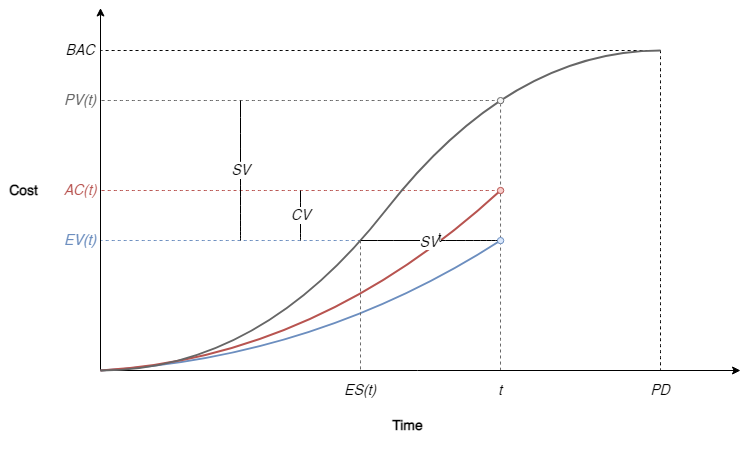

The diagram above was exported from draw.io. Its source (the exported page's mxGraphModel, read from the mxfile embedded in the PNG):
<mxGraphModel dx="1453" dy="559" grid="1" gridSize="10" guides="1" tooltips="1" connect="1" arrows="1" fold="1" page="0" pageScale="1" pageWidth="827" pageHeight="1169" math="0" shadow="0">
  <root>
    <mxCell id="0" />
    <mxCell id="1" parent="0" />
    <mxCell id="ouAs2bXUsqZGMLNDFdja-1" value="" style="endArrow=none;dashed=1;html=1;strokeColor=#000000;strokeWidth=1;curved=1;fillColor=#f5f5f5;fontSize=14;" edge="1" parent="1">
      <mxGeometry width="50" height="50" relative="1" as="geometry">
        <mxPoint x="440" y="360" as="sourcePoint" />
        <mxPoint x="440" y="680" as="targetPoint" />
      </mxGeometry>
    </mxCell>
    <mxCell id="ouAs2bXUsqZGMLNDFdja-2" value="" style="endArrow=none;dashed=1;html=1;strokeColor=#000000;strokeWidth=1;curved=1;fillColor=#f5f5f5;fontSize=14;" edge="1" parent="1">
      <mxGeometry width="50" height="50" relative="1" as="geometry">
        <mxPoint x="440" y="360" as="sourcePoint" />
        <mxPoint x="-120" y="360" as="targetPoint" />
      </mxGeometry>
    </mxCell>
    <mxCell id="5k4cfH1AcY9pZe5q_gP3-78" value="" style="endArrow=none;dashed=1;html=1;strokeColor=#666666;strokeWidth=1;curved=1;fillColor=#f5f5f5;fontSize=14;" parent="1" source="5k4cfH1AcY9pZe5q_gP3-63" edge="1">
      <mxGeometry width="50" height="50" relative="1" as="geometry">
        <mxPoint x="290" y="420" as="sourcePoint" />
        <mxPoint x="280" y="680" as="targetPoint" />
      </mxGeometry>
    </mxCell>
    <mxCell id="5k4cfH1AcY9pZe5q_gP3-76" value="" style="endArrow=none;dashed=1;html=1;strokeColor=#666666;strokeWidth=1;curved=1;fillColor=#f5f5f5;fontSize=14;" parent="1" edge="1">
      <mxGeometry width="50" height="50" relative="1" as="geometry">
        <mxPoint x="280" y="410" as="sourcePoint" />
        <mxPoint x="-120" y="410" as="targetPoint" />
      </mxGeometry>
    </mxCell>
    <mxCell id="5k4cfH1AcY9pZe5q_gP3-47" value="" style="endArrow=none;dashed=1;html=1;strokeColor=#b85450;strokeWidth=1;curved=1;fillColor=#f8cecc;fontSize=14;" parent="1" edge="1">
      <mxGeometry width="50" height="50" relative="1" as="geometry">
        <mxPoint x="280" y="500" as="sourcePoint" />
        <mxPoint x="-120" y="500" as="targetPoint" />
      </mxGeometry>
    </mxCell>
    <mxCell id="5k4cfH1AcY9pZe5q_gP3-48" value="" style="endArrow=none;dashed=1;html=1;strokeColor=#6c8ebf;strokeWidth=1;curved=1;fillColor=#dae8fc;fontSize=14;" parent="1" edge="1">
      <mxGeometry width="50" height="50" relative="1" as="geometry">
        <mxPoint x="140" y="550" as="sourcePoint" />
        <mxPoint x="-120" y="550" as="targetPoint" />
      </mxGeometry>
    </mxCell>
    <mxCell id="5k4cfH1AcY9pZe5q_gP3-1" value="" style="endArrow=classic;html=1;rounded=0;fontSize=14;" parent="1" edge="1">
      <mxGeometry width="50" height="50" relative="1" as="geometry">
        <mxPoint x="-120" y="680" as="sourcePoint" />
        <mxPoint x="520" y="680" as="targetPoint" />
      </mxGeometry>
    </mxCell>
    <mxCell id="5k4cfH1AcY9pZe5q_gP3-3" value="" style="endArrow=classic;html=1;rounded=0;fontSize=14;" parent="1" edge="1">
      <mxGeometry width="50" height="50" relative="1" as="geometry">
        <mxPoint x="-120.00385964912277" y="680" as="sourcePoint" />
        <mxPoint x="-120.00385964912277" y="317.5" as="targetPoint" />
      </mxGeometry>
    </mxCell>
    <mxCell id="5k4cfH1AcY9pZe5q_gP3-7" value="&lt;i style=&quot;font-size: 14px;&quot;&gt;BAC&lt;/i&gt;" style="rounded=0;whiteSpace=wrap;html=1;strokeColor=none;fillColor=none;fontSize=14;" parent="1" vertex="1">
      <mxGeometry x="-160" y="340" width="40" height="40" as="geometry" />
    </mxCell>
    <mxCell id="5k4cfH1AcY9pZe5q_gP3-8" value="&lt;span style=&quot;font-style: normal; font-size: 14px;&quot;&gt;Time&lt;/span&gt;" style="rounded=0;whiteSpace=wrap;html=1;strokeColor=none;fillColor=none;fontStyle=3;fontSize=14;verticalAlign=top;" parent="1" vertex="1">
      <mxGeometry x="-120" y="720" width="614.74" height="40" as="geometry" />
    </mxCell>
    <mxCell id="5k4cfH1AcY9pZe5q_gP3-9" value="&lt;span style=&quot;font-style: normal; font-size: 14px;&quot;&gt;Cost&lt;/span&gt;" style="rounded=0;whiteSpace=wrap;html=1;strokeColor=none;fillColor=none;fontStyle=3;fontSize=14;align=right;" parent="1" vertex="1">
      <mxGeometry x="-220" y="320" width="40" height="360" as="geometry" />
    </mxCell>
    <mxCell id="5k4cfH1AcY9pZe5q_gP3-28" value="&lt;i style=&quot;font-size: 14px;&quot;&gt;PD&lt;/i&gt;" style="rounded=0;whiteSpace=wrap;html=1;strokeColor=none;fillColor=none;fontSize=14;" parent="1" vertex="1">
      <mxGeometry x="420" y="680" width="40" height="40" as="geometry" />
    </mxCell>
    <mxCell id="5k4cfH1AcY9pZe5q_gP3-29" value="&lt;i style=&quot;font-size: 14px;&quot;&gt;t&lt;/i&gt;" style="rounded=0;whiteSpace=wrap;html=1;strokeColor=none;fillColor=none;fontSize=14;" parent="1" vertex="1">
      <mxGeometry x="260.07" y="680" width="40" height="40" as="geometry" />
    </mxCell>
    <mxCell id="5k4cfH1AcY9pZe5q_gP3-31" value="CV" style="endArrow=none;startArrow=none;html=1;strokeColor=#000000;strokeWidth=1;curved=1;fontStyle=2;startFill=0;endFill=0;fontSize=14;" parent="1" edge="1">
      <mxGeometry width="50" height="50" relative="1" as="geometry">
        <mxPoint x="80" y="550" as="sourcePoint" />
        <mxPoint x="80" y="500" as="targetPoint" />
        <mxPoint as="offset" />
      </mxGeometry>
    </mxCell>
    <mxCell id="5k4cfH1AcY9pZe5q_gP3-41" value="&lt;i style=&quot;font-size: 14px;&quot;&gt;SV&lt;/i&gt;" style="endArrow=none;html=1;strokeColor=#000000;strokeWidth=1;curved=1;fontSize=14;" parent="1" edge="1">
      <mxGeometry width="50" height="50" relative="1" as="geometry">
        <mxPoint x="20" y="550" as="sourcePoint" />
        <mxPoint x="20" y="410" as="targetPoint" />
      </mxGeometry>
    </mxCell>
    <mxCell id="5k4cfH1AcY9pZe5q_gP3-45" value="&lt;i style=&quot;font-size: 14px;&quot;&gt;ES(t)&lt;/i&gt;" style="rounded=0;whiteSpace=wrap;html=1;strokeColor=none;fillColor=none;fontSize=14;" parent="1" vertex="1">
      <mxGeometry x="120" y="680" width="40" height="40" as="geometry" />
    </mxCell>
    <mxCell id="5k4cfH1AcY9pZe5q_gP3-49" value="&lt;i style=&quot;font-size: 14px;&quot;&gt;AC(t)&lt;/i&gt;" style="rounded=0;whiteSpace=wrap;html=1;strokeColor=none;fillColor=none;fontSize=14;labelBackgroundColor=none;fontColor=#B85450;" parent="1" vertex="1">
      <mxGeometry x="-160" y="480" width="40" height="40" as="geometry" />
    </mxCell>
    <mxCell id="5k4cfH1AcY9pZe5q_gP3-50" value="&lt;i style=&quot;font-size: 14px;&quot;&gt;EV(t)&lt;/i&gt;" style="rounded=0;whiteSpace=wrap;html=1;strokeColor=none;fillColor=none;fontSize=14;fontColor=#6C8EBF;" parent="1" vertex="1">
      <mxGeometry x="-160" y="530.13" width="40" height="40" as="geometry" />
    </mxCell>
    <mxCell id="5k4cfH1AcY9pZe5q_gP3-55" value="&lt;i style=&quot;font-size: 14px;&quot;&gt;&lt;font&gt;PV(t)&lt;/font&gt;&lt;/i&gt;" style="rounded=0;whiteSpace=wrap;html=1;strokeColor=none;fillColor=none;fontSize=14;labelBackgroundColor=none;fontColor=#666666;" parent="1" vertex="1">
      <mxGeometry x="-160" y="390.12" width="40" height="40" as="geometry" />
    </mxCell>
    <mxCell id="5k4cfH1AcY9pZe5q_gP3-24" value="" style="endArrow=none;html=1;strokeColor=#6c8ebf;strokeWidth=2;curved=1;fillColor=#dae8fc;fontSize=14;" parent="1" edge="1">
      <mxGeometry width="50" height="50" relative="1" as="geometry">
        <mxPoint x="-120.0038596491228" y="680" as="sourcePoint" />
        <mxPoint x="280" y="550" as="targetPoint" />
        <Array as="points">
          <mxPoint x="97.71543859649117" y="667.5" />
        </Array>
      </mxGeometry>
    </mxCell>
    <mxCell id="5k4cfH1AcY9pZe5q_gP3-25" value="" style="endArrow=none;html=1;strokeColor=#b85450;strokeWidth=2;curved=1;fillColor=#f8cecc;fontSize=14;" parent="1" edge="1">
      <mxGeometry width="50" height="50" relative="1" as="geometry">
        <mxPoint x="-120.0038596491228" y="680" as="sourcePoint" />
        <mxPoint x="280" y="500" as="targetPoint" />
        <Array as="points">
          <mxPoint x="97.71543859649117" y="667.5" />
        </Array>
      </mxGeometry>
    </mxCell>
    <mxCell id="5k4cfH1AcY9pZe5q_gP3-60" value="" style="ellipse;whiteSpace=wrap;html=1;labelBackgroundColor=none;fontSize=14;fillColor=#f8cecc;strokeColor=#b85450;" parent="1" vertex="1">
      <mxGeometry x="276.86491228070173" y="496.875" width="6.4035087719298245" height="6.25" as="geometry" />
    </mxCell>
    <mxCell id="5k4cfH1AcY9pZe5q_gP3-14" value="" style="endArrow=none;html=1;startArrow=none;startFill=0;curved=1;fillColor=#f5f5f5;strokeColor=#666666;strokeWidth=2;fontSize=14;" parent="1" edge="1">
      <mxGeometry width="50" height="50" relative="1" as="geometry">
        <mxPoint x="-120.0038596491228" y="680" as="sourcePoint" />
        <mxPoint x="440" y="360" as="targetPoint" />
        <Array as="points">
          <mxPoint x="40" y="680" />
          <mxPoint x="290" y="360" />
        </Array>
      </mxGeometry>
    </mxCell>
    <mxCell id="5k4cfH1AcY9pZe5q_gP3-63" value="" style="ellipse;whiteSpace=wrap;html=1;labelBackgroundColor=none;fontSize=14;fillColor=#f5f5f5;strokeColor=#666666;fontColor=#333333;" parent="1" vertex="1">
      <mxGeometry x="276.86491228070173" y="406.995" width="6.4035087719298245" height="6.25" as="geometry" />
    </mxCell>
    <mxCell id="5k4cfH1AcY9pZe5q_gP3-46" value="&lt;span style=&quot;font-size: 14px;&quot;&gt;&lt;i&gt;SV&lt;/i&gt;&lt;sup style=&quot;&quot;&gt;t&lt;/sup&gt;&lt;/span&gt;" style="endArrow=none;html=1;strokeColor=#000000;strokeWidth=1;curved=1;fontSize=14;startArrow=none;" parent="1" edge="1">
      <mxGeometry width="50" height="50" relative="1" as="geometry">
        <mxPoint x="279.8666666666666" y="550" as="sourcePoint" />
        <mxPoint x="140" y="550" as="targetPoint" />
        <mxPoint as="offset" />
      </mxGeometry>
    </mxCell>
    <mxCell id="5k4cfH1AcY9pZe5q_gP3-58" value="" style="ellipse;whiteSpace=wrap;html=1;labelBackgroundColor=none;fontSize=14;fillColor=#dae8fc;strokeColor=#6c8ebf;" parent="1" vertex="1">
      <mxGeometry x="276.86491228070173" y="547.005" width="6.4035087719298245" height="6.25" as="geometry" />
    </mxCell>
    <mxCell id="5k4cfH1AcY9pZe5q_gP3-79" value="" style="endArrow=none;dashed=1;html=1;strokeColor=#666666;strokeWidth=1;curved=1;fillColor=#f5f5f5;fontSize=14;" parent="1" edge="1">
      <mxGeometry width="50" height="50" relative="1" as="geometry">
        <mxPoint x="140" y="550" as="sourcePoint" />
        <mxPoint x="140" y="680" as="targetPoint" />
      </mxGeometry>
    </mxCell>
  </root>
</mxGraphModel>